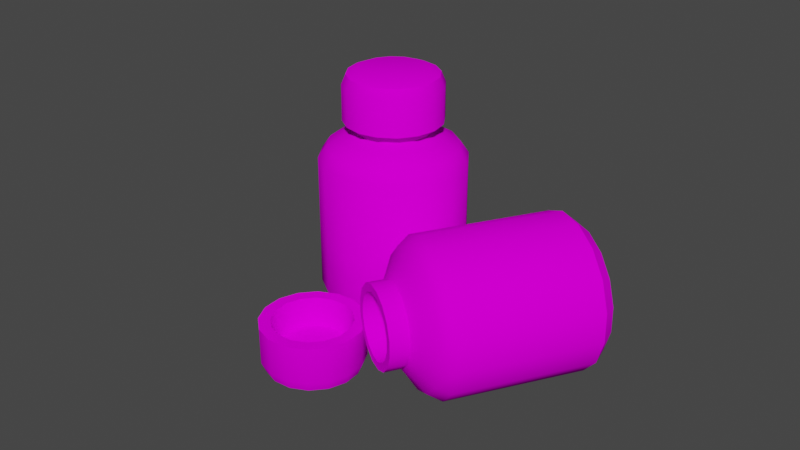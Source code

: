 # Source: benadryl.blend  (saved by Blender 2.91.10; exported with 4.5.12 LTS)
import bpy
from mathutils import Matrix  # noqa: F401  (used for matrix-valued properties, if any)

bpy.ops.wm.read_factory_settings(use_empty=True)
scene = bpy.context.scene
scene.name = 'Scene'

# ---- collections
col_collection = bpy.data.collections.new('Collection'); scene.collection.children.link(col_collection)

# ---- images (referenced by path relative to the original .blend; pixels are not part of the script)
import os
ASSET_DIR = os.environ.get("B2B_ASSET_DIR", "")  # directory of the original .blend (textures are referenced by path, not embedded)
HERE = os.path.dirname(os.path.abspath(__file__))  # packed textures are extracted next to this script under _unpacked/

def load_image(name, relpath, width, height, colorspace="sRGB"):
    """Load a texture the original file referenced (path relative to the .blend, or extracted next to this script)."""
    p = next((c for c in (os.path.join(HERE, relpath), os.path.join(ASSET_DIR, relpath)) if relpath and os.path.exists(c)), "")
    if p:
        img = bpy.data.images.load(p, check_existing=True)
        img.name = name
    else:  # same state as the original file: an image datablock whose file is absent (Cycles renders it pink)
        img = bpy.data.images.new(name, width, height)
        img.source = "FILE"
        img.filepath = "//" + (relpath or name)
    img.colorspace_settings.name = colorspace
    return img
img_benadryl_png = load_image('benadryl.png', 'benadryl.png', 1024, 1024, 'sRGB')

# ---- materials (node trees are filled in below, after node groups)
mat_benadryl = bpy.data.materials.new('benadryl')
mat_benadryl.use_transparent_shadow = False

# ---- node groups
ng_auto_smooth = bpy.data.node_groups.new('Auto Smooth', 'GeometryNodeTree')
_s = ng_auto_smooth.interface.new_socket(name='Geometry', in_out='OUTPUT', socket_type='NodeSocketGeometry')
_s = ng_auto_smooth.interface.new_socket(name='Geometry', in_out='INPUT', socket_type='NodeSocketGeometry')
_s = ng_auto_smooth.interface.new_socket(name='Angle', in_out='INPUT', socket_type='NodeSocketFloat')
_s.subtype = 'ANGLE'
_s.min_value = 0.0
_s.max_value = 3.142
ng_auto_smooth.is_modifier = True
_N = ng_auto_smooth.nodes; _L = ng_auto_smooth.links
n0 = _N.new('NodeGroupOutput'); n0.name = 'Group Output'; n0.location = (480, -100)
n1 = _N.new('NodeGroupInput'); n1.name = 'Group Input'; n1.location = (-420, -300)
n2 = _N.new('NodeGroupInput'); n2.name = 'Group Input.001'; n2.location = (-60, -100)
n3 = _N.new('GeometryNodeSetShadeSmooth'); n3.name = 'Set Shade Smooth'; n3.location = (120, -100)
n3.domain = 'EDGE'
n4 = _N.new('GeometryNodeSetShadeSmooth'); n4.name = 'Set Shade Smooth.001'; n4.location = (300, -100)
n5 = _N.new('GeometryNodeInputMeshEdgeAngle'); n5.name = 'Edge Angle'; n5.location = (-420, -220)
n6 = _N.new('GeometryNodeInputEdgeSmooth'); n6.name = 'Is Edge Smooth'; n6.location = (-60, -160)
n7 = _N.new('GeometryNodeInputShadeSmooth'); n7.name = 'Is Face Smooth'; n7.location = (-240, -340)
n8 = _N.new('FunctionNodeBooleanMath'); n8.name = 'Boolean Math'; n8.location = (-60, -220)
n9 = _N.new('FunctionNodeCompare'); n9.name = 'Compare'; n9.location = (-240, -180)
n9.operation = 'LESS_EQUAL'
_L.new(n5.outputs[0], n9.inputs[0])
_L.new(n4.outputs[0], n0.inputs[0])
_L.new(n1.outputs[1], n9.inputs[1])
_L.new(n9.outputs[0], n8.inputs[0])
_L.new(n7.outputs[0], n8.inputs[1])
_L.new(n2.outputs[0], n3.inputs[0])
_L.new(n6.outputs[0], n3.inputs[1])
_L.new(n3.outputs[0], n4.inputs[0])
_L.new(n8.outputs[0], n3.inputs[2])
n0.is_active_output = True

# ---- material node trees
mat_benadryl.use_nodes = True; mat_benadryl.node_tree.nodes.clear()
_N = mat_benadryl.node_tree.nodes; _L = mat_benadryl.node_tree.links
n0 = _N.new('ShaderNodeOutputMaterial'); n0.name = 'Material Output'; n0.location = (300, 300)
n1 = _N.new('ShaderNodeBsdfPrincipled'); n1.name = 'Principled BSDF'; n1.location = (10, 300)
n1.distribution = 'GGX'
n1.subsurface_method = 'BURLEY'
n1.inputs[2].default_value = 1.0
n1.inputs[3].default_value = 1.45
n1.inputs[13].default_value = 0.0
n1.inputs[27].default_value = (0.0, 0.0, 0.0, 1.0)
n1.inputs[28].default_value = 1.0
n2 = _N.new('ShaderNodeTexImage'); n2.name = 'Image Texture'; n2.location = (-280, 280)
n2.image = img_benadryl_png
_L.new(n1.outputs[0], n0.inputs[0])
_L.new(n2.outputs[0], n1.inputs[0])
n0.is_active_output = True

# ---- world
world_world = bpy.data.worlds.new('World'); scene.world = world_world
world_world.use_nodes = True; world_world.node_tree.nodes.clear()
_N = world_world.node_tree.nodes; _L = world_world.node_tree.links
n0 = _N.new('ShaderNodeOutputWorld'); n0.name = 'World Output'; n0.location = (300, 300)
n1 = _N.new('ShaderNodeBackground'); n1.name = 'Background'; n1.location = (10, 300)
n1.inputs[0].default_value = (0.05088, 0.05088, 0.05088, 1.0)
_L.new(n1.outputs[0], n0.inputs[0])
n0.is_active_output = True
world_world.color = (0.05088, 0.05088, 0.05088)
world_world.use_sun_shadow = False
world_world.sun_shadow_jitter_overblur = 0.0

# ---- meshes
me_cylinder_003 = bpy.data.meshes.new('Cylinder.003')
me_cylinder_003.from_pydata([(-0.7977, 2.162, 0.1016), (-0.4341, 2.02, 0.1016), (-0.1522, 1.751, 0.1016), (0.004933, 1.394, 0.1016), (0.01344, 1.003, 0.1016), (-0.128, 0.6398, 0.1016), (-0.3978, 0.3579, 0.1016), (-0.7549, 0.2008, 0.1016), (-1.145, 0.1923, 0.1016), (-1.509, 0.3337, 0.1016), (-1.791, 0.6035, 0.1016), (-1.948, 0.9607, 0.1016), (-1.956, 1.351, 0.1016), (-1.815, 1.714, 0.1016), (-1.545, 1.996, 0.1016), (-1.188, 2.153, 0.1016), (-0.4963, 1.923, 0.2698), (-0.8178, 2.048, 0.2698), (-0.247, 1.684, 0.2698), (-0.1081, 1.368, 0.2698), (-0.1006, 1.024, 0.2698), (-0.2256, 0.702, 0.2698), (-0.4642, 0.4528, 0.2698), (-0.78, 0.3138, 0.2698), (-1.125, 0.3063, 0.2698), (-1.446, 0.4313, 0.2698), (-1.696, 0.6699, 0.2698), (-1.835, 0.9857, 0.2698), (-1.842, 1.331, 0.2698), (-1.717, 1.652, 0.2698), (-1.479, 1.901, 0.2698), (-1.163, 2.04, 0.2698), (-0.6181, 1.732, 0.4047), (-0.8572, 1.825, 0.4047), (-0.4328, 1.554, 0.4047), (-0.3295, 1.319, 0.4047), (-0.3239, 1.063, 0.4047), (-0.4168, 0.8238, 0.4047), (-0.5942, 0.6385, 0.4047), (-0.8291, 0.5352, 0.4047), (-1.086, 0.5296, 0.4047), (-1.325, 0.6226, 0.4047), (-1.51, 0.8, 0.4047), (-1.613, 1.035, 0.4047), (-1.619, 1.291, 0.4047), (-1.526, 1.53, 0.4047), (-1.348, 1.716, 0.4047), (-1.114, 1.819, 0.4047), (-0.685, 1.624, 0.4866), (-0.8778, 1.699, 0.4866), (-0.5356, 1.481, 0.4866), (-0.4523, 1.292, 0.4866), (-0.4478, 1.085, 0.4866), (-0.5228, 0.892, 0.4866), (-0.6658, 0.7426, 0.4866), (-0.8551, 0.6593, 0.4866), (-1.062, 0.6548, 0.4866), (-1.255, 0.7297, 0.4866), (-1.404, 0.8728, 0.4866), (-1.487, 1.062, 0.4866), (-1.492, 1.269, 0.4866), (-1.417, 1.462, 0.4866), (-1.274, 1.611, 0.4866), (-1.085, 1.694, 0.4866), (-0.685, 1.624, 0.736), (-0.8778, 1.699, 0.736), (-0.5356, 1.481, 0.736), (-0.4523, 1.292, 0.736), (-0.4478, 1.085, 0.736), (-0.5228, 0.892, 0.736), (-0.6658, 0.7426, 0.736), (-0.8551, 0.6593, 0.736), (-1.062, 0.6548, 0.736), (-1.255, 0.7297, 0.736), (-1.404, 0.8728, 0.736), (-1.487, 1.062, 0.736), (-1.492, 1.269, 0.736), (-1.417, 1.462, 0.736), (-1.274, 1.611, 0.736), (-1.085, 1.694, 0.736), (-0.6147, 0.8309, 0.9537), (-0.6147, 0.8823, 1.212), (-0.6147, 0.6847, 0.7349), (-0.6147, 0.4658, 0.5887), (-0.6147, 0.2077, 0.5373), (-0.6147, -0.05046, 0.5887), (-0.6147, -0.2693, 0.7349), (-0.6147, -0.4155, 0.9537), (-0.6147, -0.4669, 1.212), (-0.6147, -0.4155, 1.47), (-0.6147, -0.2693, 1.689), (-0.6147, -0.05046, 1.835), (-0.6147, 0.2077, 1.886), (-0.6147, 0.4658, 1.835), (-0.6147, 0.6847, 1.689), (-0.6147, 0.8309, 1.47), (-0.1245, 0.8309, 0.9537), (0.01321, 0.7772, 0.976), (-0.1245, 0.8823, 1.212), (0.01321, 0.8241, 1.212), (-0.1245, 0.6847, 0.7349), (0.01321, 0.6436, 0.776), (-0.1245, 0.4658, 0.5887), (0.01321, 0.4436, 0.6424), (-0.1245, 0.2077, 0.5373), (0.01321, 0.2077, 0.5955), (-0.1245, -0.05046, 0.5887), (0.01321, -0.02821, 0.6424), (-0.1245, -0.2693, 0.7349), (0.01321, -0.2282, 0.776), (-0.1245, -0.4155, 0.9537), (0.01321, -0.3618, 0.976), (-0.1245, -0.4669, 1.212), (0.01321, -0.4087, 1.212), (-0.1245, -0.4155, 1.47), (0.01321, -0.3618, 1.448), (-0.1245, -0.2693, 1.689), (0.01321, -0.2282, 1.648), (-0.1245, -0.05046, 1.835), (0.01321, -0.02821, 1.781), (-0.1245, 0.2077, 1.886), (0.01321, 0.2077, 1.828), (-0.1245, 0.4658, 1.835), (0.01321, 0.4436, 1.781), (-0.1245, 0.6847, 1.689), (0.01321, 0.6436, 1.648), (-0.1245, 0.8309, 1.47), (0.01321, 0.7772, 1.448), (-0.7977, 2.162, -1.741), (-0.8238, 2.014, -1.91), (-0.4341, 2.02, -1.741), (-0.5146, 1.894, -1.91), (-0.1522, 1.751, -1.741), (-0.275, 1.665, -1.91), (0.004933, 1.394, -1.741), (-0.1415, 1.361, -1.91), (0.01344, 1.003, -1.741), (-0.1342, 1.029, -1.91), (-0.128, 0.6398, -1.741), (-0.2544, 0.7204, -1.91), (-0.3978, 0.3579, -1.741), (-0.4838, 0.4808, -1.91), (-0.7549, 0.2008, -1.741), (-0.7874, 0.3472, -1.91), (-1.145, 0.1923, -1.741), (-1.119, 0.34, -1.91), (-1.509, 0.3337, -1.741), (-1.428, 0.4602, -1.91), (-1.791, 0.6035, -1.741), (-1.668, 0.6895, -1.91), (-1.948, 0.9607, -1.741), (-1.801, 0.9931, -1.91), (-1.956, 1.351, -1.741), (-1.808, 1.325, -1.91), (-1.815, 1.714, -1.741), (-1.688, 1.634, -1.91), (-1.545, 1.996, -1.741), (-1.459, 1.873, -1.91), (-1.188, 2.153, -1.741), (-1.155, 2.007, -1.91), (-0.6147, 0.687, 1.013), (-0.6147, 0.7265, 1.212), (-0.6147, 0.5746, 0.845), (-0.6147, 0.4062, 0.7325), (-0.6147, 0.2077, 0.693), (-0.6147, 0.009125, 0.7325), (-0.6147, -0.1592, 0.845), (-0.6147, -0.2717, 1.013), (-0.6147, -0.3112, 1.212), (-0.6147, -0.2717, 1.41), (-0.6147, -0.1592, 1.579), (-0.6147, 0.009125, 1.691), (-0.6147, 0.2077, 1.731), (-0.6147, 0.4062, 1.691), (-0.6147, 0.5746, 1.579), (-0.6147, 0.687, 1.41), (-0.2406, 0.6201, 1.041), (-0.2406, 0.6541, 1.212), (-0.2406, 0.5233, 0.8962), (-0.2406, 0.3785, 0.7995), (-0.2406, 0.2077, 0.7655), (-0.2406, 0.03686, 0.7995), (-0.2406, -0.108, 0.8962), (-0.2406, -0.2047, 1.041), (-0.2406, -0.2387, 1.212), (-0.2406, -0.2047, 1.383), (-0.2406, -0.108, 1.528), (-0.2406, 0.03686, 1.624), (-0.2406, 0.2077, 1.658), (-0.2406, 0.3785, 1.624), (-0.2406, 0.5233, 1.528), (-0.2406, 0.6201, 1.383), (-0.7401, 1.537, 0.736), (-0.8956, 1.598, 0.736), (-0.6196, 1.422, 0.736), (-0.5524, 1.269, 0.736), (-0.5487, 1.103, 0.736), (-0.6092, 0.9471, 0.736), (-0.7246, 0.8265, 0.736), (-0.8773, 0.7594, 0.736), (-1.044, 0.7557, 0.736), (-1.2, 0.8162, 0.736), (-1.32, 0.9316, 0.736), (-1.387, 1.084, 0.736), (-1.391, 1.251, 0.736), (-1.331, 1.407, 0.736), (-1.215, 1.527, 0.736), (-1.062, 1.594, 0.736), (-0.7638, 1.5, 0.4109), (-0.9033, 1.555, 0.4109), (-0.6557, 1.397, 0.4109), (-0.5954, 1.26, 0.4109), (-0.5922, 1.11, 0.4109), (-0.6464, 0.9708, 0.4109), (-0.7499, 0.8627, 0.4109), (-0.8869, 0.8024, 0.4109), (-1.036, 0.7991, 0.4109), (-1.176, 0.8534, 0.4109), (-1.284, 0.9568, 0.4109), (-1.344, 1.094, 0.4109), (-1.348, 1.243, 0.4109), (-1.293, 1.383, 0.4109), (-1.19, 1.491, 0.4109), (-1.053, 1.551, 0.4109), (-2.023, -1.665, -1.22), (-2.023, -1.296, -1.345), (-2.023, -0.9063, -1.319), (-2.023, -0.5563, -1.147), (-2.023, -0.2991, -0.8535), (-2.023, -0.1737, -0.484), (-2.023, -0.1992, -0.09466), (-2.023, -0.3718, 0.2553), (-2.023, -0.6651, 0.5125), (-2.023, -1.035, 0.638), (-2.023, -1.424, 0.6124), (-2.023, -1.774, 0.4399), (-2.023, -2.031, 0.1465), (-2.023, -2.157, -0.223), (-2.023, -2.131, -0.6123), (-2.023, -1.958, -0.9622), (-2.191, -1.281, -1.23), (-2.191, -1.607, -1.119), (-2.191, -0.9362, -1.208), (-2.191, -0.6268, -1.055), (-2.191, -0.3993, -0.7956), (-2.191, -0.2884, -0.4689), (-2.191, -0.311, -0.1246), (-2.191, -0.4636, 0.1848), (-2.191, -0.723, 0.4123), (-2.191, -1.05, 0.5232), (-2.191, -1.394, 0.5006), (-2.191, -1.703, 0.348), (-2.191, -1.931, 0.08864), (-2.191, -2.042, -0.2381), (-2.191, -2.019, -0.5823), (-2.191, -1.867, -0.8918), (-2.326, -1.251, -1.005), (-2.326, -1.494, -0.9229), (-2.326, -0.9949, -0.9886), (-2.326, -0.7649, -0.8751), (-2.326, -0.5957, -0.6822), (-2.326, -0.5132, -0.4393), (-2.326, -0.53, -0.1833), (-2.326, -0.6435, 0.04678), (-2.326, -0.8364, 0.2159), (-2.326, -1.079, 0.2984), (-2.326, -1.335, 0.2816), (-2.326, -1.565, 0.1681), (-2.326, -1.735, -0.02473), (-2.326, -1.817, -0.2677), (-2.326, -1.8, -0.5236), (-2.326, -1.687, -0.7537), (-2.408, -1.233, -0.8798), (-2.408, -1.429, -0.8133), (-2.408, -1.027, -0.8663), (-2.408, -0.8411, -0.7748), (-2.408, -0.7047, -0.6193), (-2.408, -0.6382, -0.4234), (-2.408, -0.6518, -0.217), (-2.408, -0.7432, -0.03153), (-2.408, -0.8987, 0.1048), (-2.408, -1.095, 0.1713), (-2.408, -1.301, 0.1578), (-2.408, -1.486, 0.06632), (-2.408, -1.623, -0.08919), (-2.408, -1.689, -0.285), (-2.408, -1.676, -0.4914), (-2.408, -1.584, -0.6769), (-2.838, -1.444, -0.8517), (-2.838, -0.8042, -0.8097), (-2.838, -0.5982, -0.2027), (-2.838, -1.08, 0.22), (-2.838, -1.655, -0.06353), (-2.838, -1.743, -0.5093), (-2.534, -1.252, -1.023), (-2.534, -1.501, -0.9384), (-2.534, -0.9892, -1.006), (-2.534, -0.7531, -0.8894), (-2.534, -0.5796, -0.6915), (-2.534, -0.495, -0.4423), (-2.534, -0.5122, -0.1796), (-2.534, -0.6286, 0.05642), (-2.534, -0.8265, 0.23), (-2.534, -1.076, 0.3146), (-2.534, -1.338, 0.2973), (-2.534, -1.574, 0.1809), (-2.534, -1.748, -0.01695), (-2.534, -1.833, -0.2662), (-2.534, -1.815, -0.5288), (-2.534, -1.699, -0.7649), (-3.219, -1.226, -0.8262), (-3.024, -1.252, -1.023), (-3.162, -1.244, -0.9654), (-3.024, -1.501, -0.9384), (-3.219, -1.402, -0.7665), (-3.162, -1.472, -0.8881), (-3.219, -1.041, -0.8141), (-3.024, -0.9892, -1.006), (-3.162, -1.004, -0.9497), (-3.219, -0.874, -0.7319), (-3.024, -0.7531, -0.8894), (-3.162, -0.7885, -0.8433), (-3.219, -0.7515, -0.5923), (-3.024, -0.5796, -0.6915), (-3.162, -0.6299, -0.6625), (-3.219, -0.6918, -0.4164), (-3.024, -0.495, -0.4423), (-3.162, -0.5526, -0.4347), (-3.219, -0.704, -0.231), (-3.024, -0.5122, -0.1796), (-3.162, -0.5684, -0.1947), (-3.219, -0.7861, -0.06443), (-3.024, -0.6286, 0.05642), (-3.162, -0.6747, 0.02102), (-3.219, -0.9258, 0.05804), (-3.024, -0.8265, 0.23), (-3.162, -0.8556, 0.1796), (-3.219, -1.102, 0.1177), (-3.024, -1.076, 0.3146), (-3.162, -1.083, 0.2569), (-3.219, -1.287, 0.1056), (-3.024, -1.338, 0.2973), (-3.162, -1.323, 0.2412), (-3.219, -1.454, 0.02345), (-3.024, -1.574, 0.1809), (-3.162, -1.539, 0.1348), (-3.219, -1.576, -0.1162), (-3.024, -1.748, -0.01695), (-3.162, -1.698, -0.04602), (-3.219, -1.636, -0.2921), (-3.024, -1.833, -0.2662), (-3.162, -1.775, -0.2738), (-3.219, -1.624, -0.4775), (-3.024, -1.815, -0.5288), (-3.162, -1.759, -0.5138), (-3.219, -1.541, -0.644), (-3.024, -1.699, -0.7649), (-3.162, -1.653, -0.7295), (-0.1808, -1.665, -1.22), (-0.06936, -1.642, -1.179), (-0.1808, -1.296, -1.345), (-0.06936, -1.289, -1.298), (-0.1808, -0.9063, -1.319), (-0.06936, -0.9185, -1.274), (-0.1808, -0.5563, -1.147), (-0.06936, -0.585, -1.109), (-0.1808, -0.2991, -0.8535), (-0.06936, -0.3398, -0.8299), (-0.1808, -0.1737, -0.484), (-0.06936, -0.2203, -0.4779), (-0.1808, -0.1992, -0.09466), (-0.06936, -0.2446, -0.1068), (-0.1808, -0.3718, 0.2553), (-0.06936, -0.4091, 0.2266), (-0.1808, -0.6651, 0.5125), (-0.06936, -0.6886, 0.4718), (-0.1808, -1.035, 0.638), (-0.06936, -1.041, 0.5913), (-0.1808, -1.424, 0.6124), (-0.06936, -1.412, 0.567), (-0.1808, -1.774, 0.4399), (-0.06936, -1.745, 0.4025), (-0.1808, -2.031, 0.1465), (-0.06936, -1.99, 0.123), (-0.1808, -2.157, -0.223), (-0.06936, -2.11, -0.2291), (-0.1808, -2.131, -0.6123), (-0.06936, -2.086, -0.6001), (-0.1808, -1.958, -0.9622), (-0.06936, -1.921, -0.9336)], [], [(15, 128, 158), (2, 134, 132), (4, 138, 136), (5, 140, 138), (6, 142, 140), (7, 144, 142), (8, 146, 144), (9, 148, 146), (10, 150, 148), (11, 152, 150), (12, 154, 152), (13, 156, 154), (14, 158, 156), (4, 19, 20), (1, 132, 130), (0, 130, 128), (23, 40, 24), (8, 25, 9), (14, 29, 30), (1, 18, 2), (6, 23, 7), (12, 27, 28), (4, 21, 5), (9, 26, 10), (14, 31, 15), (3, 18, 19), (7, 24, 8), (13, 28, 29), (0, 16, 1), (6, 21, 22), (11, 26, 27), (0, 31, 17), (45, 60, 61), (16, 33, 32), (17, 47, 33), (24, 41, 25), (16, 34, 18), (25, 42, 26), (19, 34, 35), (26, 43, 27), (19, 36, 20), (28, 43, 44), (20, 37, 21), (28, 45, 29), (21, 38, 22), (30, 45, 46), (22, 39, 23), (30, 47, 31), (58, 75, 59), (37, 54, 38), (46, 61, 62), (38, 55, 39), (47, 62, 63), (39, 56, 40), (32, 49, 48), (33, 63, 49), (40, 57, 41), (34, 48, 50), (41, 58, 42), (35, 50, 51), (42, 59, 43), (36, 51, 52), (43, 60, 44), (36, 53, 37), (51, 68, 52), (59, 76, 60), (52, 69, 53), (60, 77, 61), (53, 70, 54), (61, 78, 62), (54, 71, 55), (62, 79, 63), (55, 72, 56), (49, 64, 48), (63, 65, 49), (56, 73, 57), (48, 66, 50), (57, 74, 58), (50, 67, 51), (86, 110, 87), (82, 96, 100), (95, 124, 126), (87, 112, 88), (88, 114, 89), (83, 100, 102), (89, 116, 90), (81, 126, 98), (90, 118, 91), (83, 104, 84), (91, 120, 92), (84, 106, 85), (92, 122, 93), (85, 108, 86), (94, 122, 124), (98, 97, 96), (100, 97, 101), (102, 101, 103), (102, 105, 104), (104, 107, 106), (108, 107, 109), (108, 111, 110), (112, 111, 113), (112, 115, 114), (114, 117, 116), (116, 119, 118), (120, 119, 121), (120, 123, 122), (122, 125, 124), (124, 127, 126), (98, 127, 99), (80, 98, 96), (130, 129, 128), (132, 131, 130), (134, 133, 132), (136, 135, 134), (138, 137, 136), (138, 141, 139), (142, 141, 140), (144, 143, 142), (146, 145, 144), (146, 149, 147), (148, 151, 149), (152, 151, 150), (154, 153, 152), (156, 155, 154), (158, 157, 156), (158, 129, 159), (15, 0, 128), (2, 3, 134), (4, 5, 138), (5, 6, 140), (6, 7, 142), (7, 8, 144), (8, 9, 146), (9, 10, 148), (10, 11, 150), (11, 12, 152), (12, 13, 154), (13, 14, 156), (14, 15, 158), (4, 3, 19), (1, 2, 132), (0, 1, 130), (23, 39, 40), (8, 24, 25), (14, 13, 29), (1, 16, 18), (6, 22, 23), (12, 11, 27), (4, 20, 21), (9, 25, 26), (14, 30, 31), (3, 2, 18), (7, 23, 24), (13, 12, 28), (0, 17, 16), (6, 5, 21), (11, 10, 26), (0, 15, 31), (45, 44, 60), (16, 17, 33), (17, 31, 47), (24, 40, 41), (16, 32, 34), (25, 41, 42), (19, 18, 34), (26, 42, 43), (19, 35, 36), (28, 27, 43), (20, 36, 37), (28, 44, 45), (21, 37, 38), (30, 29, 45), (22, 38, 39), (30, 46, 47), (58, 74, 75), (37, 53, 54), (46, 45, 61), (38, 54, 55), (47, 46, 62), (39, 55, 56), (32, 33, 49), (33, 47, 63), (40, 56, 57), (34, 32, 48), (41, 57, 58), (35, 34, 50), (42, 58, 59), (36, 35, 51), (43, 59, 60), (36, 52, 53), (51, 67, 68), (59, 75, 76), (52, 68, 69), (60, 76, 77), (53, 69, 70), (61, 77, 78), (54, 70, 71), (62, 78, 79), (55, 71, 72), (49, 65, 64), (63, 79, 65), (56, 72, 73), (48, 64, 66), (57, 73, 74), (50, 66, 67), (86, 108, 110), (82, 80, 96), (95, 94, 124), (87, 110, 112), (88, 112, 114), (83, 82, 100), (89, 114, 116), (81, 95, 126), (90, 116, 118), (83, 102, 104), (91, 118, 120), (84, 104, 106), (92, 120, 122), (85, 106, 108), (94, 93, 122), (98, 99, 97), (100, 96, 97), (102, 100, 101), (102, 103, 105), (104, 105, 107), (108, 106, 107), (108, 109, 111), (112, 110, 111), (112, 113, 115), (114, 115, 117), (116, 117, 119), (120, 118, 119), (120, 121, 123), (122, 123, 125), (124, 125, 127), (98, 126, 127), (80, 81, 98), (130, 131, 129), (132, 133, 131), (134, 135, 133), (136, 137, 135), (138, 139, 137), (138, 140, 141), (142, 143, 141), (144, 145, 143), (146, 147, 145), (146, 148, 149), (148, 150, 151), (152, 153, 151), (154, 155, 153), (156, 157, 155), (158, 159, 157), (158, 128, 129), (91, 170, 90), (84, 163, 83), (92, 171, 91), (84, 165, 164), (92, 173, 172), (85, 166, 165), (94, 173, 93), (87, 166, 86), (95, 174, 94), (87, 168, 167), (81, 160, 161), (81, 175, 95), (88, 169, 168), (80, 162, 160), (89, 170, 169), (82, 163, 162), (171, 186, 170), (164, 179, 163), (171, 188, 187), (164, 181, 180), (172, 189, 188), (166, 181, 165), (174, 189, 173), (167, 182, 166), (174, 191, 190), (168, 183, 167), (160, 177, 161), (175, 177, 191), (169, 184, 168), (160, 178, 176), (169, 186, 185), (162, 179, 178), (188, 180, 181), (187, 181, 182), (183, 187, 182), (185, 183, 184), (180, 190, 179), (190, 178, 179), (176, 191, 177), (67, 196, 68), (76, 203, 204), (68, 197, 69), (77, 204, 205), (70, 197, 198), (78, 205, 206), (71, 198, 199), (79, 206, 207), (72, 199, 200), (65, 192, 64), (65, 207, 193), (72, 201, 73), (64, 194, 66), (73, 202, 74), (66, 195, 67), (74, 203, 75), (204, 221, 205), (197, 214, 198), (205, 222, 206), (198, 215, 199), (207, 222, 223), (200, 215, 216), (193, 208, 192), (207, 209, 193), (200, 217, 201), (192, 210, 194), (202, 217, 218), (194, 211, 195), (202, 219, 203), (195, 212, 196), (204, 219, 220), (196, 213, 197), (213, 221, 220), (211, 221, 212), (211, 223, 222), (223, 208, 209), (213, 219, 214), (214, 218, 215), (215, 217, 216), (91, 171, 170), (84, 164, 163), (92, 172, 171), (84, 85, 165), (92, 93, 173), (85, 86, 166), (94, 174, 173), (87, 167, 166), (95, 175, 174), (87, 88, 168), (81, 80, 160), (81, 161, 175), (88, 89, 169), (80, 82, 162), (89, 90, 170), (82, 83, 163), (171, 187, 186), (164, 180, 179), (171, 172, 188), (164, 165, 181), (172, 173, 189), (166, 182, 181), (174, 190, 189), (167, 183, 182), (174, 175, 191), (168, 184, 183), (160, 176, 177), (175, 161, 177), (169, 185, 184), (160, 162, 178), (169, 170, 186), (162, 163, 179), (188, 189, 180), (187, 188, 181), (183, 186, 187), (185, 186, 183), (180, 189, 190), (190, 191, 178), (176, 178, 191), (67, 195, 196), (76, 75, 203), (68, 196, 197), (77, 76, 204), (70, 69, 197), (78, 77, 205), (71, 70, 198), (79, 78, 206), (72, 71, 199), (65, 193, 192), (65, 79, 207), (72, 200, 201), (64, 192, 194), (73, 201, 202), (66, 194, 195), (74, 202, 203), (204, 220, 221), (197, 213, 214), (205, 221, 222), (198, 214, 215), (207, 206, 222), (200, 199, 215), (193, 209, 208), (207, 223, 209), (200, 216, 217), (192, 208, 210), (202, 201, 217), (194, 210, 211), (202, 218, 219), (195, 211, 212), (204, 203, 219), (196, 212, 213), (213, 212, 221), (211, 222, 221), (211, 210, 223), (223, 210, 208), (213, 220, 219), (214, 219, 218), (215, 218, 217), (239, 358, 388), (226, 364, 362), (227, 366, 364), (228, 368, 366), (229, 370, 368), (230, 372, 370), (231, 374, 372), (232, 376, 374), (233, 378, 376), (234, 380, 378), (235, 382, 380), (236, 384, 382), (237, 386, 384), (238, 388, 386), (228, 243, 244), (225, 362, 360), (224, 360, 358), (247, 264, 248), (232, 249, 233), (238, 253, 254), (225, 242, 226), (230, 247, 231), (236, 251, 252), (228, 245, 229), (233, 250, 234), (238, 255, 239), (227, 242, 243), (231, 248, 232), (237, 252, 253), (224, 240, 225), (230, 245, 246), (235, 250, 251), (224, 255, 241), (269, 284, 285), (240, 257, 256), (241, 271, 257), (248, 265, 249), (240, 258, 242), (249, 266, 250), (243, 258, 259), (250, 267, 251), (243, 260, 244), (252, 267, 268), (244, 261, 245), (252, 269, 253), (245, 262, 246), (254, 269, 270), (246, 263, 247), (254, 271, 255), (282, 292, 283), (261, 278, 262), (270, 285, 286), (262, 279, 263), (271, 286, 287), (263, 280, 264), (256, 273, 272), (257, 287, 273), (264, 281, 265), (258, 272, 274), (265, 282, 266), (259, 274, 275), (266, 283, 267), (260, 275, 276), (267, 284, 268), (260, 277, 261), (275, 289, 276), (283, 292, 284), (276, 290, 277), (284, 292, 285), (277, 290, 278), (285, 293, 286), (278, 290, 279), (286, 288, 287), (279, 291, 280), (273, 288, 272), (287, 288, 273), (280, 291, 281), (272, 289, 274), (281, 291, 282), (274, 289, 275), (300, 332, 301), (296, 311, 317), (309, 353, 356), (301, 335, 302), (302, 338, 303), (314, 337, 334), (297, 317, 320), (303, 341, 304), (295, 356, 313), (304, 344, 305), (297, 323, 298), (305, 347, 306), (298, 326, 299), (306, 350, 307), (299, 329, 300), (308, 350, 353), (313, 312, 311), (315, 310, 312), (317, 312, 318), (318, 310, 316), (320, 318, 321), (318, 319, 321), (320, 324, 323), (321, 322, 324), (323, 327, 326), (324, 325, 327), (329, 327, 330), (330, 325, 328), (329, 333, 332), (330, 331, 333), (335, 333, 336), (336, 331, 334), (335, 339, 338), (336, 337, 339), (338, 342, 341), (342, 337, 340), (341, 345, 344), (342, 343, 345), (347, 345, 348), (348, 343, 346), (347, 351, 350), (348, 349, 351), (350, 354, 353), (351, 352, 354), (353, 357, 356), (354, 355, 357), (313, 357, 315), (315, 355, 314), (294, 313, 311), (360, 359, 358), (362, 361, 360), (364, 363, 362), (366, 365, 364), (368, 367, 366), (368, 371, 369), (372, 371, 370), (374, 373, 372), (376, 375, 374), (376, 379, 377), (378, 381, 379), (382, 381, 380), (384, 383, 382), (386, 385, 384), (388, 387, 386), (388, 359, 389), (337, 352, 340), (352, 343, 340), (346, 343, 349), (334, 310, 314), (331, 316, 310), (328, 319, 316), (322, 319, 325), (239, 224, 358), (226, 227, 364), (227, 228, 366), (228, 229, 368), (229, 230, 370), (230, 231, 372), (231, 232, 374), (232, 233, 376), (233, 234, 378), (234, 235, 380), (235, 236, 382), (236, 237, 384), (237, 238, 386), (238, 239, 388), (228, 227, 243), (225, 226, 362), (224, 225, 360), (247, 263, 264), (232, 248, 249), (238, 237, 253), (225, 240, 242), (230, 246, 247), (236, 235, 251), (228, 244, 245), (233, 249, 250), (238, 254, 255), (227, 226, 242), (231, 247, 248), (237, 236, 252), (224, 241, 240), (230, 229, 245), (235, 234, 250), (224, 239, 255), (269, 268, 284), (240, 241, 257), (241, 255, 271), (248, 264, 265), (240, 256, 258), (249, 265, 266), (243, 242, 258), (250, 266, 267), (243, 259, 260), (252, 251, 267), (244, 260, 261), (252, 268, 269), (245, 261, 262), (254, 253, 269), (246, 262, 263), (254, 270, 271), (282, 291, 292), (261, 277, 278), (270, 269, 285), (262, 278, 279), (271, 270, 286), (263, 279, 280), (256, 257, 273), (257, 271, 287), (264, 280, 281), (258, 256, 272), (265, 281, 282), (259, 258, 274), (266, 282, 283), (260, 259, 275), (267, 283, 284), (260, 276, 277), (276, 289, 290), (285, 292, 293), (286, 293, 288), (279, 290, 291), (272, 288, 289), (300, 329, 332), (296, 294, 311), (309, 308, 353), (301, 332, 335), (302, 335, 338), (314, 355, 337), (297, 296, 317), (303, 338, 341), (295, 309, 356), (304, 341, 344), (297, 320, 323), (305, 344, 347), (298, 323, 326), (306, 347, 350), (299, 326, 329), (308, 307, 350), (313, 315, 312), (315, 314, 310), (317, 311, 312), (318, 312, 310), (320, 317, 318), (318, 316, 319), (320, 321, 324), (321, 319, 322), (323, 324, 327), (324, 322, 325), (329, 326, 327), (330, 327, 325), (329, 330, 333), (330, 328, 331), (335, 332, 333), (336, 333, 331), (335, 336, 339), (336, 334, 337), (338, 339, 342), (342, 339, 337), (341, 342, 345), (342, 340, 343), (347, 344, 345), (348, 345, 343), (347, 348, 351), (348, 346, 349), (350, 351, 354), (351, 349, 352), (353, 354, 357), (354, 352, 355), (313, 356, 357), (315, 357, 355), (294, 295, 313), (360, 361, 359), (362, 363, 361), (364, 365, 363), (366, 367, 365), (368, 369, 367), (368, 370, 371), (372, 373, 371), (374, 375, 373), (376, 377, 375), (376, 378, 379), (378, 380, 381), (382, 383, 381), (384, 385, 383), (386, 387, 385), (388, 389, 387), (388, 358, 359), (337, 355, 352), (352, 349, 343), (334, 331, 310), (331, 328, 316), (328, 325, 319), (151, 135, 137), (139, 151, 137), (147, 139, 141), (145, 141, 143), (135, 155, 133), (133, 157, 131), (131, 159, 129), (151, 153, 135), (139, 149, 151), (147, 149, 139), (145, 147, 141), (135, 153, 155), (133, 155, 157), (131, 157, 159)])
me_cylinder_003.polygons.foreach_set('use_smooth', [True] * 716)
_uv = me_cylinder_003.uv_layers.new(name='UVMap')
_uv.uv.foreach_set('vector', [-0.224, 1.01, -0.3274, 0.5492, -0.224, 0.5492, 1.121, 1.01, 1.017, 0.5492, 1.121, 0.5492, 0.9137, 1.01, 0.8103, 0.5492, 0.9137, 0.5492, 0.8103, 1.01, 0.7069, 0.5492, 0.8103, 0.5492, 0.7069, 1.01, 0.6034, 0.5492, 0.7069, 0.5492, 0.6034, 1.01, 0.5, 0.5492, 0.6034, 0.5492, 0.5, 1.01, 0.3966, 0.5492, 0.5, 0.5492, 0.3966, 1.01, 0.2931, 0.5492, 0.3966, 0.5492, 0.2931, 1.01, 0.1897, 0.5492, 0.2931, 0.5492, 0.1897, 1.01, 0.08629, 0.5492, 0.1897, 0.5492, 0.08629, 1.01, -0.01713, 0.5492, 0.08629, 0.5492, -0.01713, 1.01, -0.1206, 0.5492, -0.01713, 0.5492, -0.1206, 1.01, -0.224, 0.5492, -0.1206, 0.5492, 0.75, 1.0, 0.8125, 1.0, 0.75, 1.0, 1.224, 1.01, 1.121, 0.5492, 1.224, 0.5492, 1.327, 1.01, 1.224, 0.5492, 1.327, 0.5492, 0.5625, 1.0, 0.5, 1.0, 0.5, 1.0, 0.5, 1.0, 0.4375, 1.0, 0.4375, 1.0, 0.125, 1.0, 0.1875, 1.0, 0.125, 1.0, 0.9375, 1.0, 0.875, 1.0, 0.875, 1.0, 0.625, 1.0, 0.5625, 1.0, 0.5625, 1.0, 0.25, 1.0, 0.3125, 1.0, 0.25, 1.0, 0.75, 1.0, 0.6875, 1.0, 0.6875, 1.0, 0.4375, 1.0, 0.375, 1.0, 0.375, 1.0, 0.125, 1.0, 0.0625, 1.0, 0.0625, 1.0, 0.8125, 1.0, 0.875, 1.0, 0.8125, 1.0, 0.5625, 1.0, 0.5, 1.0, 0.5, 1.0, 0.1875, 1.0, 0.25, 1.0, 0.1875, 1.0, 1.0, 1.0, 0.9375, 1.0, 0.9375, 1.0, 0.625, 1.0, 0.6875, 1.0, 0.625, 1.0, 0.3125, 1.0, 0.375, 1.0, 0.3125, 1.0, 0.0, 1.0, 0.0625, 1.0, 0.0, 1.0, 0.1875, 1.0, 0.25, 1.0, 0.1875, 1.0, 0.9375, 1.0, 1.0, 1.0, 0.9375, 1.0, 0.0, 1.0, 0.0625, 1.0, 0.0, 1.0, 0.5, 1.0, 0.4375, 1.0, 0.4375, 1.0, 0.9375, 1.0, 0.875, 1.0, 0.875, 1.0, 0.4375, 1.0, 0.375, 1.0, 0.375, 1.0, 0.8125, 1.0, 0.875, 1.0, 0.8125, 1.0, 0.375, 1.0, 0.3125, 1.0, 0.3125, 1.0, 0.8125, 1.0, 0.75, 1.0, 0.75, 1.0, 0.25, 1.0, 0.3125, 1.0, 0.25, 1.0, 0.75, 1.0, 0.6875, 1.0, 0.6875, 1.0, 0.25, 1.0, 0.1875, 1.0, 0.1875, 1.0, 0.6875, 1.0, 0.625, 1.0, 0.625, 1.0, 0.125, 1.0, 0.1875, 1.0, 0.125, 1.0, 0.625, 1.0, 0.5625, 1.0, 0.5625, 1.0, 0.125, 1.0, 0.0625, 1.0, 0.0625, 1.0, 0.375, 1.0, 0.3125, 1.0, 0.3125, 1.0, 0.6875, 1.0, 0.625, 1.0, 0.625, 1.0, 0.125, 1.0, 0.1875, 1.0, 0.125, 1.0, 0.625, 1.0, 0.5625, 1.0, 0.5625, 1.0, 0.0625, 1.0, 0.125, 1.0, 0.0625, 1.0, 0.5625, 1.0, 0.5, 1.0, 0.5, 1.0, 0.9375, 1.0, 1.0, 1.0, 0.9375, 1.0, 0.0, 1.0, 0.0625, 1.0, 0.0, 1.0, 0.5, 1.0, 0.4375, 1.0, 0.4375, 1.0, 0.875, 1.0, 0.9375, 1.0, 0.875, 1.0, 0.4375, 1.0, 0.375, 1.0, 0.375, 1.0, 0.8125, 1.0, 0.875, 1.0, 0.8125, 1.0, 0.375, 1.0, 0.3125, 1.0, 0.3125, 1.0, 0.75, 1.0, 0.8125, 1.0, 0.75, 1.0, 0.3125, 1.0, 0.25, 1.0, 0.25, 1.0, 0.75, 1.0, 0.6875, 1.0, 0.6875, 1.0, 0.8125, 1.0, 0.75, 1.0, 0.75, 1.0, 0.3125, 1.0, 0.25, 1.0, 0.25, 1.0, 0.75, 1.0, 0.6875, 1.0, 0.6875, 1.0, 0.25, 1.0, 0.1875, 1.0, 0.1875, 1.0, 0.6875, 1.0, 0.625, 1.0, 0.625, 1.0, 0.1875, 1.0, 0.125, 1.0, 0.125, 1.0, 0.625, 1.0, 0.5625, 1.0, 0.5625, 1.0, 0.125, 1.0, 0.0625, 1.0, 0.0625, 1.0, 0.5625, 1.0, 0.5, 1.0, 0.5, 1.0, 1.0, 1.0, 0.9375, 1.0, 0.9375, 1.0, 0.0625, 1.0, 0.0, 1.0, 0.0, 1.0, 0.5, 1.0, 0.4375, 1.0, 0.4375, 1.0, 0.9375, 1.0, 0.875, 1.0, 0.875, 1.0, 0.4375, 1.0, 0.375, 1.0, 0.375, 1.0, 0.875, 1.0, 0.8125, 1.0, 0.8125, 1.0, 0.7909, 0.3788, 0.8949, 0.4358, 0.7909, 0.4358, 0.7909, 0.151, 0.8949, 0.09405, 0.8949, 0.151, 0.7909, 0.8914, 0.8949, 0.8344, 0.8949, 0.8914, 0.7909, 0.4358, 0.8949, 0.4927, 0.7909, 0.4927, 0.7909, 0.4927, 0.8949, 0.5497, 0.7909, 0.5497, 0.7909, 0.2079, 0.8949, 0.151, 0.8949, 0.2079, 0.7909, 0.5497, 0.8949, 0.6067, 0.7909, 0.6067, 0.7909, 0.9483, 0.8949, 0.8914, 0.8949, 0.9483, 0.7909, 0.6067, 0.8949, 0.6636, 0.7909, 0.6636, 0.7909, 0.2079, 0.8949, 0.2649, 0.7909, 0.2649, 0.7909, 0.6636, 0.8949, 0.7206, 0.7909, 0.7206, 0.7909, 0.2649, 0.8949, 0.3219, 0.7909, 0.3219, 0.7909, 0.7206, 0.8949, 0.7775, 0.7909, 0.7775, 0.7909, 0.3219, 0.8949, 0.3788, 0.7909, 0.3788, 0.7909, 0.8344, 0.8949, 0.7775, 0.8949, 0.8344, 0.8949, 0.03711, 0.9241, 0.09405, 0.8949, 0.09405, 0.8949, 0.151, 0.9241, 0.09405, 0.9241, 0.151, 0.8949, 0.2079, 0.9241, 0.151, 0.9241, 0.2079, 0.8949, 0.2079, 0.9241, 0.2649, 0.8949, 0.2649, 0.8949, 0.2649, 0.9241, 0.3219, 0.8949, 0.3219, 0.8949, 0.3788, 0.9241, 0.3219, 0.9241, 0.3788, 0.8949, 0.3788, 0.9241, 0.4358, 0.8949, 0.4358, 0.8949, 0.4927, 0.9241, 0.4358, 0.9241, 0.4928, 0.8949, 0.4927, 0.9241, 0.5497, 0.8949, 0.5497, 0.8949, 0.5497, 0.9241, 0.6067, 0.8949, 0.6067, 0.8949, 0.6067, 0.9241, 0.6636, 0.8949, 0.6636, 0.8949, 0.7206, 0.9241, 0.6636, 0.9241, 0.7206, 0.8431, 0.6196, 0.9759, 0.8785, 0.8431, 0.8785, 0.8949, 0.7775, 0.9241, 0.8344, 0.8949, 0.8344, 0.8949, 0.8344, 0.9241, 0.8914, 0.8949, 0.8914, 0.8949, 0.9483, 0.9241, 0.8914, 0.9241, 0.9483, 0.7909, 0.09405, 0.8949, 0.03711, 0.8949, 0.09405, 0.9375, 0.5394, 0.9985, 0.5, 1.0, 0.5394, 0.875, 0.5394, 0.936, 0.5, 0.9375, 0.5394, 0.8125, 0.5394, 0.8735, 0.5, 0.875, 0.5394, 0.75, 0.5394, 0.811, 0.5, 0.8125, 0.5394, 0.6875, 0.5394, 0.7485, 0.5, 0.75, 0.5394, 0.6875, 0.5394, 0.6265, 0.5, 0.686, 0.5, 0.5625, 0.5394, 0.6235, 0.5, 0.625, 0.5394, 0.5, 0.5394, 0.561, 0.5, 0.5625, 0.5394, 0.4375, 0.5394, 0.4985, 0.5, 0.5, 0.5394, 0.4375, 0.5394, 0.3765, 0.5, 0.436, 0.5, 0.375, 0.5394, 0.314, 0.5, 0.3735, 0.5, 0.25, 0.5394, 0.311, 0.5, 0.3125, 0.5394, 0.1875, 0.5394, 0.2485, 0.5, 0.25, 0.5394, 0.125, 0.5394, 0.186, 0.5, 0.1875, 0.5394, 0.0625, 0.5394, 0.1235, 0.5, 0.125, 0.5394, 0.0625, 0.5394, 0.001471, 0.5, 0.06103, 0.5, -0.224, 1.01, -0.3274, 1.01, -0.3274, 0.5492, 1.121, 1.01, 1.017, 1.01, 1.017, 0.5492, 0.9137, 1.01, 0.8103, 1.01, 0.8103, 0.5492, 0.8103, 1.01, 0.7069, 1.01, 0.7069, 0.5492, 0.7069, 1.01, 0.6034, 1.01, 0.6034, 0.5492, 0.6034, 1.01, 0.5, 1.01, 0.5, 0.5492, 0.5, 1.01, 0.3966, 1.01, 0.3966, 0.5492, 0.3966, 1.01, 0.2931, 1.01, 0.2931, 0.5492, 0.2931, 1.01, 0.1897, 1.01, 0.1897, 0.5492, 0.1897, 1.01, 0.08629, 1.01, 0.08629, 0.5492, 0.08629, 1.01, -0.01713, 1.01, -0.01713, 0.5492, -0.01713, 1.01, -0.1206, 1.01, -0.1206, 0.5492, -0.1206, 1.01, -0.224, 1.01, -0.224, 0.5492, 0.75, 1.0, 0.8125, 1.0, 0.8125, 1.0, 1.224, 1.01, 1.121, 1.01, 1.121, 0.5492, 1.327, 1.01, 1.224, 1.01, 1.224, 0.5492, 0.5625, 1.0, 0.5625, 1.0, 0.5, 1.0, 0.5, 1.0, 0.5, 1.0, 0.4375, 1.0, 0.125, 1.0, 0.1875, 1.0, 0.1875, 1.0, 0.9375, 1.0, 0.9375, 1.0, 0.875, 1.0, 0.625, 1.0, 0.625, 1.0, 0.5625, 1.0, 0.25, 1.0, 0.3125, 1.0, 0.3125, 1.0, 0.75, 1.0, 0.75, 1.0, 0.6875, 1.0, 0.4375, 1.0, 0.4375, 1.0, 0.375, 1.0, 0.125, 1.0, 0.125, 1.0, 0.0625, 1.0, 0.8125, 1.0, 0.875, 1.0, 0.875, 1.0, 0.5625, 1.0, 0.5625, 1.0, 0.5, 1.0, 0.1875, 1.0, 0.25, 1.0, 0.25, 1.0, 1.0, 1.0, 1.0, 1.0, 0.9375, 1.0, 0.625, 1.0, 0.6875, 1.0, 0.6875, 1.0, 0.3125, 1.0, 0.375, 1.0, 0.375, 1.0, 0.0, 1.0, 0.0625, 1.0, 0.0625, 1.0, 0.1875, 1.0, 0.25, 1.0, 0.25, 1.0, 0.9375, 1.0, 1.0, 1.0, 1.0, 1.0, 0.0, 1.0, 0.0625, 1.0, 0.0625, 1.0, 0.5, 1.0, 0.5, 1.0, 0.4375, 1.0, 0.9375, 1.0, 0.9375, 1.0, 0.875, 1.0, 0.4375, 1.0, 0.4375, 1.0, 0.375, 1.0, 0.8125, 1.0, 0.875, 1.0, 0.875, 1.0, 0.375, 1.0, 0.375, 1.0, 0.3125, 1.0, 0.8125, 1.0, 0.8125, 1.0, 0.75, 1.0, 0.25, 1.0, 0.3125, 1.0, 0.3125, 1.0, 0.75, 1.0, 0.75, 1.0, 0.6875, 1.0, 0.25, 1.0, 0.25, 1.0, 0.1875, 1.0, 0.6875, 1.0, 0.6875, 1.0, 0.625, 1.0, 0.125, 1.0, 0.1875, 1.0, 0.1875, 1.0, 0.625, 1.0, 0.625, 1.0, 0.5625, 1.0, 0.125, 1.0, 0.125, 1.0, 0.0625, 1.0, 0.375, 1.0, 0.375, 1.0, 0.3125, 1.0, 0.6875, 1.0, 0.6875, 1.0, 0.625, 1.0, 0.125, 1.0, 0.1875, 1.0, 0.1875, 1.0, 0.625, 1.0, 0.625, 1.0, 0.5625, 1.0, 0.0625, 1.0, 0.125, 1.0, 0.125, 1.0, 0.5625, 1.0, 0.5625, 1.0, 0.5, 1.0, 0.9375, 1.0, 1.0, 1.0, 1.0, 1.0, 0.0, 1.0, 0.0625, 1.0, 0.0625, 1.0, 0.5, 1.0, 0.5, 1.0, 0.4375, 1.0, 0.875, 1.0, 0.9375, 1.0, 0.9375, 1.0, 0.4375, 1.0, 0.4375, 1.0, 0.375, 1.0, 0.8125, 1.0, 0.875, 1.0, 0.875, 1.0, 0.375, 1.0, 0.375, 1.0, 0.3125, 1.0, 0.75, 1.0, 0.8125, 1.0, 0.8125, 1.0, 0.3125, 1.0, 0.3125, 1.0, 0.25, 1.0, 0.75, 1.0, 0.75, 1.0, 0.6875, 1.0, 0.8125, 1.0, 0.8125, 1.0, 0.75, 1.0, 0.3125, 1.0, 0.3125, 1.0, 0.25, 1.0, 0.75, 1.0, 0.75, 1.0, 0.6875, 1.0, 0.25, 1.0, 0.25, 1.0, 0.1875, 1.0, 0.6875, 1.0, 0.6875, 1.0, 0.625, 1.0, 0.1875, 1.0, 0.1875, 1.0, 0.125, 1.0, 0.625, 1.0, 0.625, 1.0, 0.5625, 1.0, 0.125, 1.0, 0.125, 1.0, 0.0625, 1.0, 0.5625, 1.0, 0.5625, 1.0, 0.5, 1.0, 1.0, 1.0, 1.0, 1.0, 0.9375, 1.0, 0.0625, 1.0, 0.0625, 1.0, 0.0, 1.0, 0.5, 1.0, 0.5, 1.0, 0.4375, 1.0, 0.9375, 1.0, 0.9375, 1.0, 0.875, 1.0, 0.4375, 1.0, 0.4375, 1.0, 0.375, 1.0, 0.875, 1.0, 0.875, 1.0, 0.8125, 1.0, 0.7909, 0.3788, 0.8949, 0.3788, 0.8949, 0.4358, 0.7909, 0.151, 0.7909, 0.09405, 0.8949, 0.09405, 0.7909, 0.8914, 0.7909, 0.8344, 0.8949, 0.8344, 0.7909, 0.4358, 0.8949, 0.4358, 0.8949, 0.4927, 0.7909, 0.4927, 0.8949, 0.4927, 0.8949, 0.5497, 0.7909, 0.2079, 0.7909, 0.151, 0.8949, 0.151, 0.7909, 0.5497, 0.8949, 0.5497, 0.8949, 0.6067, 0.7909, 0.9483, 0.7909, 0.8914, 0.8949, 0.8914, 0.7909, 0.6067, 0.8949, 0.6067, 0.8949, 0.6636, 0.7909, 0.2079, 0.8949, 0.2079, 0.8949, 0.2649, 0.7909, 0.6636, 0.8949, 0.6636, 0.8949, 0.7206, 0.7909, 0.2649, 0.8949, 0.2649, 0.8949, 0.3219, 0.7909, 0.7206, 0.8949, 0.7206, 0.8949, 0.7775, 0.7909, 0.3219, 0.8949, 0.3219, 0.8949, 0.3788, 0.7909, 0.8344, 0.7909, 0.7775, 0.8949, 0.7775, 0.8949, 0.03711, 0.9241, 0.03711, 0.9241, 0.09405, 0.8949, 0.151, 0.8949, 0.09405, 0.9241, 0.09405, 0.8949, 0.2079, 0.8949, 0.151, 0.9241, 0.151, 0.8949, 0.2079, 0.9241, 0.2079, 0.9241, 0.2649, 0.8949, 0.2649, 0.9241, 0.2649, 0.9241, 0.3219, 0.8949, 0.3788, 0.8949, 0.3219, 0.9241, 0.3219, 0.8949, 0.3788, 0.9241, 0.3788, 0.9241, 0.4358, 0.8949, 0.4927, 0.8949, 0.4358, 0.9241, 0.4358, 0.8949, 0.4927, 0.9241, 0.4928, 0.9241, 0.5497, 0.8949, 0.5497, 0.9241, 0.5497, 0.9241, 0.6067, 0.8949, 0.6067, 0.9241, 0.6067, 0.9241, 0.6636, 0.8949, 0.7206, 0.8949, 0.6636, 0.9241, 0.6636, 0.8431, 0.6196, 0.9759, 0.6196, 0.9759, 0.8785, 0.8949, 0.7775, 0.9241, 0.7775, 0.9241, 0.8344, 0.8949, 0.8344, 0.9241, 0.8344, 0.9241, 0.8914, 0.8949, 0.9483, 0.8949, 0.8914, 0.9241, 0.8914, 0.7909, 0.09405, 0.7909, 0.03711, 0.8949, 0.03711, 0.9375, 0.5394, 0.939, 0.5, 0.9985, 0.5, 0.875, 0.5394, 0.8765, 0.5, 0.936, 0.5, 0.8125, 0.5394, 0.814, 0.5, 0.8735, 0.5, 0.75, 0.5394, 0.7515, 0.5, 0.811, 0.5, 0.6875, 0.5394, 0.689, 0.5, 0.7485, 0.5, 0.6875, 0.5394, 0.625, 0.5394, 0.6265, 0.5, 0.5625, 0.5394, 0.564, 0.5, 0.6235, 0.5, 0.5, 0.5394, 0.5015, 0.5, 0.561, 0.5, 0.4375, 0.5394, 0.439, 0.5, 0.4985, 0.5, 0.4375, 0.5394, 0.375, 0.5394, 0.3765, 0.5, 0.375, 0.5394, 0.3125, 0.5394, 0.314, 0.5, 0.25, 0.5394, 0.2515, 0.5, 0.311, 0.5, 0.1875, 0.5394, 0.189, 0.5, 0.2485, 0.5, 0.125, 0.5394, 0.1265, 0.5, 0.186, 0.5, 0.0625, 0.5394, 0.06397, 0.5, 0.1235, 0.5, 0.0625, 0.5394, 0.0, 0.5394, 0.001471, 0.5, 0.7909, 0.6636, 0.7909, 0.6067, 0.7909, 0.6067, 0.7909, 0.2649, 0.7909, 0.2079, 0.7909, 0.2079, 0.7909, 0.7206, 0.7909, 0.6636, 0.7909, 0.6636, 0.7909, 0.2649, 0.7909, 0.3219, 0.7909, 0.2649, 0.7909, 0.7206, 0.7909, 0.7775, 0.7909, 0.7206, 0.7909, 0.3219, 0.7909, 0.3788, 0.7909, 0.3219, 0.7909, 0.8344, 0.7909, 0.7775, 0.7909, 0.7775, 0.7909, 0.4358, 0.7909, 0.3788, 0.7909, 0.3788, 0.7909, 0.8914, 0.7909, 0.8344, 0.7909, 0.8344, 0.7909, 0.4358, 0.7909, 0.4927, 0.7909, 0.4358, 0.7909, 0.03711, 0.7909, 0.09405, 0.7909, 0.03711, 0.7909, 0.9483, 0.7909, 0.8914, 0.7909, 0.8914, 0.7909, 0.4927, 0.7909, 0.5497, 0.7909, 0.4927, 0.7909, 0.09405, 0.7909, 0.151, 0.7909, 0.09405, 0.7909, 0.5497, 0.7909, 0.6067, 0.7909, 0.5497, 0.7909, 0.151, 0.7909, 0.2079, 0.7909, 0.151, 0.7909, 0.6636, 0.7909, 0.6067, 0.7909, 0.6067, 0.7909, 0.2649, 0.7909, 0.2079, 0.7909, 0.2079, 0.7909, 0.6636, 0.7909, 0.7206, 0.7909, 0.6636, 0.7909, 0.2649, 0.7909, 0.3219, 0.7909, 0.2649, 0.7909, 0.7206, 0.7909, 0.7775, 0.7909, 0.7206, 0.7909, 0.3788, 0.7909, 0.3219, 0.7909, 0.3219, 0.7909, 0.8344, 0.7909, 0.7775, 0.7909, 0.7775, 0.7909, 0.4358, 0.7909, 0.3788, 0.7909, 0.3788, 0.7909, 0.8344, 0.7909, 0.8914, 0.7909, 0.8344, 0.7909, 0.4927, 0.7909, 0.4358, 0.7909, 0.4358, 0.7909, 0.09405, 0.7909, 0.03711, 0.7909, 0.03711, 0.7909, 0.8914, 0.7909, 0.9483, 0.7909, 0.8914, 0.7909, 0.5497, 0.7909, 0.4927, 0.7909, 0.4927, 0.7909, 0.09405, 0.7909, 0.151, 0.7909, 0.09405, 0.7909, 0.5497, 0.7909, 0.6067, 0.7909, 0.5497, 0.7909, 0.151, 0.7909, 0.2079, 0.7909, 0.151, 0.7909, 0.7206, 0.7909, 0.2649, 0.7909, 0.3219, 0.7909, 0.6636, 0.7909, 0.3219, 0.7909, 0.3788, 0.7909, 0.4358, 0.7909, 0.6636, 0.7909, 0.3788, 0.7909, 0.5497, 0.7909, 0.4358, 0.7909, 0.4927, 0.7909, 0.2649, 0.7909, 0.8344, 0.7909, 0.2079, 0.7909, 0.8344, 0.7909, 0.151, 0.7909, 0.2079, 0.7909, 0.09405, 0.7909, 0.8914, 0.7909, 0.9483, 0.8125, 1.0, 0.75, 1.0, 0.75, 1.0, 0.25, 1.0, 0.3125, 1.0, 0.25, 1.0, 0.75, 1.0, 0.6875, 1.0, 0.6875, 1.0, 0.1875, 1.0, 0.25, 1.0, 0.1875, 1.0, 0.625, 1.0, 0.6875, 1.0, 0.625, 1.0, 0.125, 1.0, 0.1875, 1.0, 0.125, 1.0, 0.5625, 1.0, 0.625, 1.0, 0.5625, 1.0, 0.0625, 1.0, 0.125, 1.0, 0.0625, 1.0, 0.5, 1.0, 0.5625, 1.0, 0.5, 1.0, 1.0, 1.0, 0.9375, 1.0, 0.9375, 1.0, 0.0, 1.0, 0.0625, 1.0, 0.0, 1.0, 0.5, 1.0, 0.4375, 1.0, 0.4375, 1.0, 0.9375, 1.0, 0.875, 1.0, 0.875, 1.0, 0.4375, 1.0, 0.375, 1.0, 0.375, 1.0, 0.875, 1.0, 0.8125, 1.0, 0.8125, 1.0, 0.375, 1.0, 0.3125, 1.0, 0.3125, 1.0, 0.25, 1.0, 0.1875, 1.0, 0.1875, 1.0, 0.6875, 1.0, 0.625, 1.0, 0.625, 1.0, 0.1875, 1.0, 0.125, 1.0, 0.125, 1.0, 0.625, 1.0, 0.5625, 1.0, 0.5625, 1.0, 0.0625, 1.0, 0.125, 1.0, 0.0625, 1.0, 0.5, 1.0, 0.5625, 1.0, 0.5, 1.0, 1.0, 1.0, 0.9375, 1.0, 0.9375, 1.0, 0.0625, 1.0, 0.0, 1.0, 0.0, 1.0, 0.5, 1.0, 0.4375, 1.0, 0.4375, 1.0, 0.9375, 1.0, 0.875, 1.0, 0.875, 1.0, 0.375, 1.0, 0.4375, 1.0, 0.375, 1.0, 0.875, 1.0, 0.8125, 1.0, 0.8125, 1.0, 0.375, 1.0, 0.3125, 1.0, 0.3125, 1.0, 0.8125, 1.0, 0.75, 1.0, 0.75, 1.0, 0.25, 1.0, 0.3125, 1.0, 0.25, 1.0, 0.75, 1.0, 0.6875, 1.0, 0.6875, 1.0, 0.6875, 1.0, 0.1875, 1.0, 0.25, 1.0, 0.8125, 1.0, 0.1875, 1.0, 0.75, 1.0, 0.8125, 1.0, 0.0625, 1.0, 0.125, 1.0, 0.0625, 1.0, 0.9375, 1.0, 0.0, 1.0, 0.6875, 1.0, 0.3125, 1.0, 0.625, 1.0, 0.625, 1.0, 0.375, 1.0, 0.5625, 1.0, 0.5625, 1.0, 0.4375, 1.0, 0.5, 1.0, 0.7909, 0.6636, 0.7909, 0.6636, 0.7909, 0.6067, 0.7909, 0.2649, 0.7909, 0.2649, 0.7909, 0.2079, 0.7909, 0.7206, 0.7909, 0.7206, 0.7909, 0.6636, 0.7909, 0.2649, 0.7909, 0.3219, 0.7909, 0.3219, 0.7909, 0.7206, 0.7909, 0.7775, 0.7909, 0.7775, 0.7909, 0.3219, 0.7909, 0.3788, 0.7909, 0.3788, 0.7909, 0.8344, 0.7909, 0.8344, 0.7909, 0.7775, 0.7909, 0.4358, 0.7909, 0.4358, 0.7909, 0.3788, 0.7909, 0.8914, 0.7909, 0.8914, 0.7909, 0.8344, 0.7909, 0.4358, 0.7909, 0.4927, 0.7909, 0.4927, 0.7909, 0.03711, 0.7909, 0.09405, 0.7909, 0.09405, 0.7909, 0.9483, 0.7909, 0.9483, 0.7909, 0.8914, 0.7909, 0.4927, 0.7909, 0.5497, 0.7909, 0.5497, 0.7909, 0.09405, 0.7909, 0.151, 0.7909, 0.151, 0.7909, 0.5497, 0.7909, 0.6067, 0.7909, 0.6067, 0.7909, 0.151, 0.7909, 0.2079, 0.7909, 0.2079, 0.7909, 0.6636, 0.7909, 0.6636, 0.7909, 0.6067, 0.7909, 0.2649, 0.7909, 0.2649, 0.7909, 0.2079, 0.7909, 0.6636, 0.7909, 0.7206, 0.7909, 0.7206, 0.7909, 0.2649, 0.7909, 0.3219, 0.7909, 0.3219, 0.7909, 0.7206, 0.7909, 0.7775, 0.7909, 0.7775, 0.7909, 0.3788, 0.7909, 0.3788, 0.7909, 0.3219, 0.7909, 0.8344, 0.7909, 0.8344, 0.7909, 0.7775, 0.7909, 0.4358, 0.7909, 0.4358, 0.7909, 0.3788, 0.7909, 0.8344, 0.7909, 0.8914, 0.7909, 0.8914, 0.7909, 0.4927, 0.7909, 0.4927, 0.7909, 0.4358, 0.7909, 0.09405, 0.7909, 0.09405, 0.7909, 0.03711, 0.7909, 0.8914, 0.7909, 0.9483, 0.7909, 0.9483, 0.7909, 0.5497, 0.7909, 0.5497, 0.7909, 0.4927, 0.7909, 0.09405, 0.7909, 0.151, 0.7909, 0.151, 0.7909, 0.5497, 0.7909, 0.6067, 0.7909, 0.6067, 0.7909, 0.151, 0.7909, 0.2079, 0.7909, 0.2079, 0.7909, 0.7206, 0.7909, 0.7775, 0.7909, 0.2649, 0.7909, 0.6636, 0.7909, 0.7206, 0.7909, 0.3219, 0.7909, 0.4358, 0.7909, 0.6067, 0.7909, 0.6636, 0.7909, 0.5497, 0.7909, 0.6067, 0.7909, 0.4358, 0.7909, 0.2649, 0.7909, 0.7775, 0.7909, 0.8344, 0.7909, 0.8344, 0.7909, 0.8914, 0.7909, 0.151, 0.7909, 0.09405, 0.7909, 0.151, 0.7909, 0.8914, 0.8125, 1.0, 0.8125, 1.0, 0.75, 1.0, 0.25, 1.0, 0.3125, 1.0, 0.3125, 1.0, 0.75, 1.0, 0.75, 1.0, 0.6875, 1.0, 0.1875, 1.0, 0.25, 1.0, 0.25, 1.0, 0.625, 1.0, 0.6875, 1.0, 0.6875, 1.0, 0.125, 1.0, 0.1875, 1.0, 0.1875, 1.0, 0.5625, 1.0, 0.625, 1.0, 0.625, 1.0, 0.0625, 1.0, 0.125, 1.0, 0.125, 1.0, 0.5, 1.0, 0.5625, 1.0, 0.5625, 1.0, 1.0, 1.0, 1.0, 1.0, 0.9375, 1.0, 0.0, 1.0, 0.0625, 1.0, 0.0625, 1.0, 0.5, 1.0, 0.5, 1.0, 0.4375, 1.0, 0.9375, 1.0, 0.9375, 1.0, 0.875, 1.0, 0.4375, 1.0, 0.4375, 1.0, 0.375, 1.0, 0.875, 1.0, 0.875, 1.0, 0.8125, 1.0, 0.375, 1.0, 0.375, 1.0, 0.3125, 1.0, 0.25, 1.0, 0.25, 1.0, 0.1875, 1.0, 0.6875, 1.0, 0.6875, 1.0, 0.625, 1.0, 0.1875, 1.0, 0.1875, 1.0, 0.125, 1.0, 0.625, 1.0, 0.625, 1.0, 0.5625, 1.0, 0.0625, 1.0, 0.125, 1.0, 0.125, 1.0, 0.5, 1.0, 0.5625, 1.0, 0.5625, 1.0, 1.0, 1.0, 1.0, 1.0, 0.9375, 1.0, 0.0625, 1.0, 0.0625, 1.0, 0.0, 1.0, 0.5, 1.0, 0.5, 1.0, 0.4375, 1.0, 0.9375, 1.0, 0.9375, 1.0, 0.875, 1.0, 0.375, 1.0, 0.4375, 1.0, 0.4375, 1.0, 0.875, 1.0, 0.875, 1.0, 0.8125, 1.0, 0.375, 1.0, 0.375, 1.0, 0.3125, 1.0, 0.8125, 1.0, 0.8125, 1.0, 0.75, 1.0, 0.25, 1.0, 0.3125, 1.0, 0.3125, 1.0, 0.75, 1.0, 0.75, 1.0, 0.6875, 1.0, 0.6875, 1.0, 0.75, 1.0, 0.1875, 1.0, 0.8125, 1.0, 0.125, 1.0, 0.1875, 1.0, 0.8125, 1.0, 0.875, 1.0, 0.0625, 1.0, 0.0625, 1.0, 0.875, 1.0, 0.9375, 1.0, 0.6875, 1.0, 0.25, 1.0, 0.3125, 1.0, 0.625, 1.0, 0.3125, 1.0, 0.375, 1.0, 0.5625, 1.0, 0.375, 1.0, 0.4375, 1.0, -0.224, 1.01, -0.3274, 0.5492, -0.224, 0.5492, 1.121, 1.01, 1.017, 0.5492, 1.121, 0.5492, 1.017, 1.01, 0.9137, 0.5492, 1.017, 0.5492, 0.9137, 1.01, 0.8103, 0.5492, 0.9137, 0.5492, 0.8103, 1.01, 0.7069, 0.5492, 0.8103, 0.5492, 0.7069, 1.01, 0.6034, 0.5492, 0.7069, 0.5492, 0.6034, 1.01, 0.5, 0.5492, 0.6034, 0.5492, 0.5, 1.01, 0.3966, 0.5492, 0.5, 0.5492, 0.3966, 1.01, 0.2931, 0.5492, 0.3966, 0.5492, 0.2931, 1.01, 0.1897, 0.5492, 0.2931, 0.5492, 0.1897, 1.01, 0.08629, 0.5492, 0.1897, 0.5492, 0.08629, 1.01, -0.01713, 0.5492, 0.08629, 0.5492, -0.01713, 1.01, -0.1206, 0.5492, -0.01713, 0.5492, -0.1206, 1.01, -0.224, 0.5492, -0.1206, 0.5492, 0.75, 1.0, 0.8125, 1.0, 0.75, 1.0, 1.224, 1.01, 1.121, 0.5492, 1.224, 0.5492, 1.327, 1.01, 1.224, 0.5492, 1.327, 0.5492, 0.5625, 1.0, 0.5, 1.0, 0.5, 1.0, 0.5, 1.0, 0.4375, 1.0, 0.4375, 1.0, 0.125, 1.0, 0.1875, 1.0, 0.125, 1.0, 0.9375, 1.0, 0.875, 1.0, 0.875, 1.0, 0.625, 1.0, 0.5625, 1.0, 0.5625, 1.0, 0.25, 1.0, 0.3125, 1.0, 0.25, 1.0, 0.75, 1.0, 0.6875, 1.0, 0.6875, 1.0, 0.4375, 1.0, 0.375, 1.0, 0.375, 1.0, 0.125, 1.0, 0.0625, 1.0, 0.0625, 1.0, 0.8125, 1.0, 0.875, 1.0, 0.8125, 1.0, 0.5625, 1.0, 0.5, 1.0, 0.5, 1.0, 0.1875, 1.0, 0.25, 1.0, 0.1875, 1.0, 1.0, 1.0, 0.9375, 1.0, 0.9375, 1.0, 0.625, 1.0, 0.6875, 1.0, 0.625, 1.0, 0.3125, 1.0, 0.375, 1.0, 0.3125, 1.0, 0.0, 1.0, 0.0625, 1.0, 0.0, 1.0, 0.1875, 1.0, 0.25, 1.0, 0.1875, 1.0, 0.9375, 1.0, 1.0, 1.0, 0.9375, 1.0, 0.0, 1.0, 0.0625, 1.0, 0.0, 1.0, 0.5, 1.0, 0.4375, 1.0, 0.4375, 1.0, 0.9375, 1.0, 0.875, 1.0, 0.875, 1.0, 0.4375, 1.0, 0.375, 1.0, 0.375, 1.0, 0.8125, 1.0, 0.875, 1.0, 0.8125, 1.0, 0.375, 1.0, 0.3125, 1.0, 0.3125, 1.0, 0.8125, 1.0, 0.75, 1.0, 0.75, 1.0, 0.25, 1.0, 0.3125, 1.0, 0.25, 1.0, 0.75, 1.0, 0.6875, 1.0, 0.6875, 1.0, 0.25, 1.0, 0.1875, 1.0, 0.1875, 1.0, 0.6875, 1.0, 0.625, 1.0, 0.625, 1.0, 0.125, 1.0, 0.1875, 1.0, 0.125, 1.0, 0.625, 1.0, 0.5625, 1.0, 0.5625, 1.0, 0.125, 1.0, 0.0625, 1.0, 0.0625, 1.0, 0.375, 1.0, 0.3125, 1.0, 0.3125, 1.0, 0.6875, 1.0, 0.625, 1.0, 0.625, 1.0, 0.125, 1.0, 0.1875, 1.0, 0.125, 1.0, 0.625, 1.0, 0.5625, 1.0, 0.5625, 1.0, 0.0625, 1.0, 0.125, 1.0, 0.0625, 1.0, 0.5625, 1.0, 0.5, 1.0, 0.5, 1.0, 0.9375, 1.0, 1.0, 1.0, 0.9375, 1.0, 0.0, 1.0, 0.0625, 1.0, 0.0, 1.0, 0.5, 1.0, 0.4375, 1.0, 0.4375, 1.0, 0.875, 1.0, 0.9375, 1.0, 0.875, 1.0, 0.4375, 1.0, 0.375, 1.0, 0.375, 1.0, 0.8125, 1.0, 0.875, 1.0, 0.8125, 1.0, 0.375, 1.0, 0.3125, 1.0, 0.3125, 1.0, 0.75, 1.0, 0.8125, 1.0, 0.75, 1.0, 0.3125, 1.0, 0.25, 1.0, 0.25, 1.0, 0.75, 1.0, 0.6875, 1.0, 0.6875, 1.0, 0.8125, 1.0, 0.75, 1.0, 0.75, 1.0, 0.3125, 1.0, 0.25, 1.0, 0.25, 1.0, 0.75, 1.0, 0.6875, 1.0, 0.6875, 1.0, 0.25, 1.0, 0.1875, 1.0, 0.1875, 1.0, 0.6875, 1.0, 0.625, 1.0, 0.625, 1.0, 0.1875, 1.0, 0.125, 1.0, 0.125, 1.0, 0.625, 1.0, 0.5625, 1.0, 0.5625, 1.0, 0.125, 1.0, 0.0625, 1.0, 0.0625, 1.0, 0.5625, 1.0, 0.5, 1.0, 0.5, 1.0, 1.0, 1.0, 0.9375, 1.0, 0.9375, 1.0, 0.0625, 1.0, 0.0, 1.0, 0.0, 1.0, 0.5, 1.0, 0.4375, 1.0, 0.4375, 1.0, 0.9375, 1.0, 0.875, 1.0, 0.875, 1.0, 0.4375, 1.0, 0.375, 1.0, 0.375, 1.0, 0.875, 1.0, 0.8125, 1.0, 0.8125, 1.0, 0.7909, 0.3788, 0.8949, 0.4358, 0.7909, 0.4358, 0.7909, 0.151, 0.8949, 0.09405, 0.8949, 0.151, 0.7909, 0.8914, 0.8949, 0.8344, 0.8949, 0.8914, 0.7909, 0.4358, 0.8949, 0.4927, 0.7909, 0.4927, 0.7909, 0.4927, 0.8949, 0.5497, 0.7909, 0.5497, 0.2521, 0.4242, 0.1949, 0.1365, 0.2521, 0.1251, 0.7909, 0.2079, 0.8949, 0.151, 0.8949, 0.2079, 0.7909, 0.5497, 0.8949, 0.6067, 0.7909, 0.6067, 0.7909, 0.9483, 0.8949, 0.8914, 0.8949, 0.9483, 0.7909, 0.6067, 0.8949, 0.6636, 0.7909, 0.6636, 0.7909, 0.2079, 0.8949, 0.2649, 0.7909, 0.2649, 0.7909, 0.6636, 0.8949, 0.7206, 0.7909, 0.7206, 0.7909, 0.2649, 0.8949, 0.3219, 0.7909, 0.3219, 0.7909, 0.7206, 0.8949, 0.7775, 0.7909, 0.7775, 0.7909, 0.3219, 0.8949, 0.3788, 0.7909, 0.3788, 0.7909, 0.8344, 0.8949, 0.7775, 0.8949, 0.8344, 0.8949, 0.03711, 0.9241, 0.09405, 0.8949, 0.09405, 0.2521, 0.4683, 0.3094, 0.4128, 0.3262, 0.4536, 0.8949, 0.151, 0.9241, 0.09405, 0.9241, 0.151, 0.3891, 0.4116, 0.3094, 0.4128, 0.3579, 0.3804, 0.8949, 0.2079, 0.9241, 0.151, 0.9241, 0.2079, 0.3891, 0.4116, 0.3903, 0.3319, 0.431, 0.3488, 0.8949, 0.2079, 0.9241, 0.2649, 0.8949, 0.2649, 0.431, 0.3488, 0.4017, 0.2747, 0.4458, 0.2747, 0.8949, 0.2649, 0.9241, 0.3219, 0.8949, 0.3219, 0.4458, 0.2747, 0.3903, 0.2175, 0.431, 0.2006, 0.8949, 0.3788, 0.9241, 0.3219, 0.9241, 0.3788, 0.3891, 0.1378, 0.3903, 0.2175, 0.3579, 0.1689, 0.8949, 0.3788, 0.9241, 0.4358, 0.8949, 0.4358, 0.3891, 0.1378, 0.3094, 0.1365, 0.3262, 0.09578, 0.8949, 0.4927, 0.9241, 0.4358, 0.9241, 0.4928, 0.2521, 0.08104, 0.3094, 0.1365, 0.2521, 0.1251, 0.8949, 0.4927, 0.9241, 0.5497, 0.8949, 0.5497, 0.2521, 0.08104, 0.1949, 0.1365, 0.178, 0.09578, 0.8949, 0.5497, 0.9241, 0.6067, 0.8949, 0.6067, 0.1152, 0.1378, 0.1949, 0.1365, 0.1464, 0.1689, 0.8949, 0.6067, 0.9241, 0.6636, 0.8949, 0.6636, 0.1152, 0.1378, 0.114, 0.2175, 0.07325, 0.2006, 0.8949, 0.7206, 0.9241, 0.6636, 0.9241, 0.7206, 0.05851, 0.2747, 0.114, 0.2175, 0.1026, 0.2747, 0.8431, 0.6196, 0.9759, 0.8785, 0.8431, 0.8785, 0.05851, 0.2747, 0.114, 0.3319, 0.07325, 0.3488, 0.8949, 0.7775, 0.9241, 0.8344, 0.8949, 0.8344, 0.07325, 0.3488, 0.1464, 0.3804, 0.1152, 0.4116, 0.8949, 0.8344, 0.9241, 0.8914, 0.8949, 0.8914, 0.1152, 0.4116, 0.1949, 0.4128, 0.178, 0.4536, 0.8949, 0.9483, 0.9241, 0.8914, 0.9241, 0.9483, 0.2521, 0.4683, 0.1949, 0.4128, 0.2521, 0.4242, 0.7909, 0.09405, 0.8949, 0.03711, 0.8949, 0.09405, 0.9375, 0.5394, 0.9985, 0.5, 1.0, 0.5394, 0.875, 0.5394, 0.936, 0.5, 0.9375, 0.5394, 0.8125, 0.5394, 0.8735, 0.5, 0.875, 0.5394, 0.75, 0.5394, 0.811, 0.5, 0.8125, 0.5394, 0.6875, 0.5394, 0.7485, 0.5, 0.75, 0.5394, 0.6875, 0.5394, 0.6265, 0.5, 0.686, 0.5, 0.5625, 0.5394, 0.6235, 0.5, 0.625, 0.5394, 0.5, 0.5394, 0.561, 0.5, 0.5625, 0.5394, 0.4375, 0.5394, 0.4985, 0.5, 0.5, 0.5394, 0.4375, 0.5394, 0.3765, 0.5, 0.436, 0.5, 0.375, 0.5394, 0.314, 0.5, 0.3735, 0.5, 0.25, 0.5394, 0.311, 0.5, 0.3125, 0.5394, 0.1875, 0.5394, 0.2485, 0.5, 0.25, 0.5394, 0.125, 0.5394, 0.186, 0.5, 0.1875, 0.5394, 0.0625, 0.5394, 0.1235, 0.5, 0.125, 0.5394, 0.0625, 0.5394, 0.001471, 0.5, 0.06103, 0.5, 0.1949, 0.1365, 0.1464, 0.3804, 0.1464, 0.1689, 0.1464, 0.3804, 0.114, 0.2175, 0.1464, 0.1689, 0.1026, 0.2747, 0.114, 0.2175, 0.114, 0.3319, 0.2521, 0.1251, 0.3094, 0.4128, 0.2521, 0.4242, 0.3094, 0.1365, 0.3579, 0.3804, 0.3094, 0.4128, 0.3579, 0.1689, 0.3903, 0.3319, 0.3579, 0.3804, 0.4017, 0.2747, 0.3903, 0.3319, 0.3903, 0.2175, -0.224, 1.01, -0.3274, 1.01, -0.3274, 0.5492, 1.121, 1.01, 1.017, 1.01, 1.017, 0.5492, 1.017, 1.01, 0.9137, 1.01, 0.9137, 0.5492, 0.9137, 1.01, 0.8103, 1.01, 0.8103, 0.5492, 0.8103, 1.01, 0.7069, 1.01, 0.7069, 0.5492, 0.7069, 1.01, 0.6034, 1.01, 0.6034, 0.5492, 0.6034, 1.01, 0.5, 1.01, 0.5, 0.5492, 0.5, 1.01, 0.3966, 1.01, 0.3966, 0.5492, 0.3966, 1.01, 0.2931, 1.01, 0.2931, 0.5492, 0.2931, 1.01, 0.1897, 1.01, 0.1897, 0.5492, 0.1897, 1.01, 0.08629, 1.01, 0.08629, 0.5492, 0.08629, 1.01, -0.01713, 1.01, -0.01713, 0.5492, -0.01713, 1.01, -0.1206, 1.01, -0.1206, 0.5492, -0.1206, 1.01, -0.224, 1.01, -0.224, 0.5492, 0.75, 1.0, 0.8125, 1.0, 0.8125, 1.0, 1.224, 1.01, 1.121, 1.01, 1.121, 0.5492, 1.327, 1.01, 1.224, 1.01, 1.224, 0.5492, 0.5625, 1.0, 0.5625, 1.0, 0.5, 1.0, 0.5, 1.0, 0.5, 1.0, 0.4375, 1.0, 0.125, 1.0, 0.1875, 1.0, 0.1875, 1.0, 0.9375, 1.0, 0.9375, 1.0, 0.875, 1.0, 0.625, 1.0, 0.625, 1.0, 0.5625, 1.0, 0.25, 1.0, 0.3125, 1.0, 0.3125, 1.0, 0.75, 1.0, 0.75, 1.0, 0.6875, 1.0, 0.4375, 1.0, 0.4375, 1.0, 0.375, 1.0, 0.125, 1.0, 0.125, 1.0, 0.0625, 1.0, 0.8125, 1.0, 0.875, 1.0, 0.875, 1.0, 0.5625, 1.0, 0.5625, 1.0, 0.5, 1.0, 0.1875, 1.0, 0.25, 1.0, 0.25, 1.0, 1.0, 1.0, 1.0, 1.0, 0.9375, 1.0, 0.625, 1.0, 0.6875, 1.0, 0.6875, 1.0, 0.3125, 1.0, 0.375, 1.0, 0.375, 1.0, 0.0, 1.0, 0.0625, 1.0, 0.0625, 1.0, 0.1875, 1.0, 0.25, 1.0, 0.25, 1.0, 0.9375, 1.0, 1.0, 1.0, 1.0, 1.0, 0.0, 1.0, 0.0625, 1.0, 0.0625, 1.0, 0.5, 1.0, 0.5, 1.0, 0.4375, 1.0, 0.9375, 1.0, 0.9375, 1.0, 0.875, 1.0, 0.4375, 1.0, 0.4375, 1.0, 0.375, 1.0, 0.8125, 1.0, 0.875, 1.0, 0.875, 1.0, 0.375, 1.0, 0.375, 1.0, 0.3125, 1.0, 0.8125, 1.0, 0.8125, 1.0, 0.75, 1.0, 0.25, 1.0, 0.3125, 1.0, 0.3125, 1.0, 0.75, 1.0, 0.75, 1.0, 0.6875, 1.0, 0.25, 1.0, 0.25, 1.0, 0.1875, 1.0, 0.6875, 1.0, 0.6875, 1.0, 0.625, 1.0, 0.125, 1.0, 0.1875, 1.0, 0.1875, 1.0, 0.625, 1.0, 0.625, 1.0, 0.5625, 1.0, 0.125, 1.0, 0.125, 1.0, 0.0625, 1.0, 0.375, 1.0, 0.375, 1.0, 0.3125, 1.0, 0.6875, 1.0, 0.6875, 1.0, 0.625, 1.0, 0.125, 1.0, 0.1875, 1.0, 0.1875, 1.0, 0.625, 1.0, 0.625, 1.0, 0.5625, 1.0, 0.0625, 1.0, 0.125, 1.0, 0.125, 1.0, 0.5625, 1.0, 0.5625, 1.0, 0.5, 1.0, 0.9375, 1.0, 1.0, 1.0, 1.0, 1.0, 0.0, 1.0, 0.0625, 1.0, 0.0625, 1.0, 0.5, 1.0, 0.5, 1.0, 0.4375, 1.0, 0.875, 1.0, 0.9375, 1.0, 0.9375, 1.0, 0.4375, 1.0, 0.4375, 1.0, 0.375, 1.0, 0.8125, 1.0, 0.875, 1.0, 0.875, 1.0, 0.375, 1.0, 0.375, 1.0, 0.3125, 1.0, 0.75, 1.0, 0.8125, 1.0, 0.8125, 1.0, 0.3125, 1.0, 0.3125, 1.0, 0.25, 1.0, 0.75, 1.0, 0.75, 1.0, 0.6875, 1.0, 0.75, 1.0, 0.75, 1.0, 0.6875, 1.0, 0.1875, 1.0, 0.1875, 1.0, 0.125, 1.0, 0.125, 1.0, 0.125, 1.0, 0.0625, 1.0, 0.5625, 1.0, 0.5625, 1.0, 0.5, 1.0, 0.9375, 1.0, 0.9375, 1.0, 0.875, 1.0, 0.7909, 0.3788, 0.8949, 0.3788, 0.8949, 0.4358, 0.7909, 0.151, 0.7909, 0.09405, 0.8949, 0.09405, 0.7909, 0.8914, 0.7909, 0.8344, 0.8949, 0.8344, 0.7909, 0.4358, 0.8949, 0.4358, 0.8949, 0.4927, 0.7909, 0.4927, 0.8949, 0.4927, 0.8949, 0.5497, 0.2521, 0.4242, 0.1949, 0.4128, 0.1949, 0.1365, 0.7909, 0.2079, 0.7909, 0.151, 0.8949, 0.151, 0.7909, 0.5497, 0.8949, 0.5497, 0.8949, 0.6067, 0.7909, 0.9483, 0.7909, 0.8914, 0.8949, 0.8914, 0.7909, 0.6067, 0.8949, 0.6067, 0.8949, 0.6636, 0.7909, 0.2079, 0.8949, 0.2079, 0.8949, 0.2649, 0.7909, 0.6636, 0.8949, 0.6636, 0.8949, 0.7206, 0.7909, 0.2649, 0.8949, 0.2649, 0.8949, 0.3219, 0.7909, 0.7206, 0.8949, 0.7206, 0.8949, 0.7775, 0.7909, 0.3219, 0.8949, 0.3219, 0.8949, 0.3788, 0.7909, 0.8344, 0.7909, 0.7775, 0.8949, 0.7775, 0.8949, 0.03711, 0.9241, 0.03711, 0.9241, 0.09405, 0.2521, 0.4683, 0.2521, 0.4242, 0.3094, 0.4128, 0.8949, 0.151, 0.8949, 0.09405, 0.9241, 0.09405, 0.3891, 0.4116, 0.3262, 0.4536, 0.3094, 0.4128, 0.8949, 0.2079, 0.8949, 0.151, 0.9241, 0.151, 0.3891, 0.4116, 0.3579, 0.3804, 0.3903, 0.3319, 0.8949, 0.2079, 0.9241, 0.2079, 0.9241, 0.2649, 0.431, 0.3488, 0.3903, 0.3319, 0.4017, 0.2747, 0.8949, 0.2649, 0.9241, 0.2649, 0.9241, 0.3219, 0.4458, 0.2747, 0.4017, 0.2747, 0.3903, 0.2175, 0.8949, 0.3788, 0.8949, 0.3219, 0.9241, 0.3219, 0.3891, 0.1378, 0.431, 0.2006, 0.3903, 0.2175, 0.8949, 0.3788, 0.9241, 0.3788, 0.9241, 0.4358, 0.3891, 0.1378, 0.3579, 0.1689, 0.3094, 0.1365, 0.8949, 0.4927, 0.8949, 0.4358, 0.9241, 0.4358, 0.2521, 0.08104, 0.3262, 0.09578, 0.3094, 0.1365, 0.8949, 0.4927, 0.9241, 0.4928, 0.9241, 0.5497, 0.2521, 0.08104, 0.2521, 0.1251, 0.1949, 0.1365, 0.8949, 0.5497, 0.9241, 0.5497, 0.9241, 0.6067, 0.1152, 0.1378, 0.178, 0.09578, 0.1949, 0.1365, 0.8949, 0.6067, 0.9241, 0.6067, 0.9241, 0.6636, 0.1152, 0.1378, 0.1464, 0.1689, 0.114, 0.2175, 0.8949, 0.7206, 0.8949, 0.6636, 0.9241, 0.6636, 0.05851, 0.2747, 0.07325, 0.2006, 0.114, 0.2175, 0.8431, 0.6196, 0.9759, 0.6196, 0.9759, 0.8785, 0.05851, 0.2747, 0.1026, 0.2747, 0.114, 0.3319, 0.8949, 0.7775, 0.9241, 0.7775, 0.9241, 0.8344, 0.07325, 0.3488, 0.114, 0.3319, 0.1464, 0.3804, 0.8949, 0.8344, 0.9241, 0.8344, 0.9241, 0.8914, 0.1152, 0.4116, 0.1464, 0.3804, 0.1949, 0.4128, 0.8949, 0.9483, 0.8949, 0.8914, 0.9241, 0.8914, 0.2521, 0.4683, 0.178, 0.4536, 0.1949, 0.4128, 0.7909, 0.09405, 0.7909, 0.03711, 0.8949, 0.03711, 0.9375, 0.5394, 0.939, 0.5, 0.9985, 0.5, 0.875, 0.5394, 0.8765, 0.5, 0.936, 0.5, 0.8125, 0.5394, 0.814, 0.5, 0.8735, 0.5, 0.75, 0.5394, 0.7515, 0.5, 0.811, 0.5, 0.6875, 0.5394, 0.689, 0.5, 0.7485, 0.5, 0.6875, 0.5394, 0.625, 0.5394, 0.6265, 0.5, 0.5625, 0.5394, 0.564, 0.5, 0.6235, 0.5, 0.5, 0.5394, 0.5015, 0.5, 0.561, 0.5, 0.4375, 0.5394, 0.439, 0.5, 0.4985, 0.5, 0.4375, 0.5394, 0.375, 0.5394, 0.3765, 0.5, 0.375, 0.5394, 0.3125, 0.5394, 0.314, 0.5, 0.25, 0.5394, 0.2515, 0.5, 0.311, 0.5, 0.1875, 0.5394, 0.189, 0.5, 0.2485, 0.5, 0.125, 0.5394, 0.1265, 0.5, 0.186, 0.5, 0.0625, 0.5394, 0.06397, 0.5, 0.1235, 0.5, 0.0625, 0.5394, 0.0, 0.5394, 0.001471, 0.5, 0.1949, 0.1365, 0.1949, 0.4128, 0.1464, 0.3804, 0.1464, 0.3804, 0.114, 0.3319, 0.114, 0.2175, 0.2521, 0.1251, 0.3094, 0.1365, 0.3094, 0.4128, 0.3094, 0.1365, 0.3579, 0.1689, 0.3579, 0.3804, 0.3579, 0.1689, 0.3903, 0.2175, 0.3903, 0.3319, 0.311, 0.5, 0.811, 0.5, 0.7515, 0.5, 0.689, 0.5, 0.314, 0.5, 0.7515, 0.5, 0.436, 0.5, 0.689, 0.5, 0.6265, 0.5, 0.5015, 0.5, 0.6265, 0.5, 0.561, 0.5, 0.811, 0.5, 0.189, 0.5, 0.8735, 0.5, 0.8735, 0.5, 0.1265, 0.5, 0.936, 0.5, 0.936, 0.5, 0.06397, 0.5, 0.001471, 0.5, 0.311, 0.5, 0.2515, 0.5, 0.811, 0.5, 0.689, 0.5, 0.3735, 0.5, 0.314, 0.5, 0.436, 0.5, 0.3765, 0.5, 0.689, 0.5, 0.5015, 0.5, 0.439, 0.5, 0.6265, 0.5, 0.811, 0.5, 0.2515, 0.5, 0.189, 0.5, 0.8735, 0.5, 0.189, 0.5, 0.1265, 0.5, 0.936, 0.5, 0.1265, 0.5, 0.06397, 0.5])
me_cylinder_003.materials.append(mat_benadryl)
me_cylinder_003.use_remesh_fix_poles = True
me_cylinder_003.use_remesh_preserve_attributes = False
me_cylinder_003.use_mirror_vertex_groups = False
me_cylinder_003.update()

# ---- objects
ob_benadryl = bpy.data.objects.new('benadryl', me_cylinder_003)

# ---- transforms, parenting, visibility, modifiers, constraints
ob_benadryl.location = (0.001123, -9.134e-05, 0.01121)
ob_benadryl.rotation_euler = (2.094, 1.571, 0.0)
ob_benadryl.lineart.crease_threshold = 0.0
_m = ob_benadryl.modifiers.new('Auto Smooth', 'NODES')
_m.node_group = ng_auto_smooth
_gi = [s.identifier for s in ng_auto_smooth.interface.items_tree if s.item_type == 'SOCKET' and s.in_out == 'INPUT']
_m[_gi[1]] = 0.6981  # Angle

# ---- collection membership
col_collection.objects.link(ob_benadryl)

# ---- scene / render settings (as saved in the file)
scene.frame_start = 1; scene.frame_end = 250; scene.frame_set(1)
scene.render.engine = 'BLENDER_EEVEE_NEXT'
scene.cycles.use_denoising = False
scene.cycles.samples = 128
scene.cycles.sampling_pattern = 'TABULATED_SOBOL'
scene.cycles.use_adaptive_sampling = False
scene.cycles.use_light_tree = False
scene.view_settings.view_transform = 'Filmic'
bpy.context.view_layer.update()

# ---- added for rendering (the .blend has no active camera and no usable light): camera, sun
cam_auto = bpy.data.cameras.new('AutoCamera')
cam_auto.lens = 50.0
cam_auto.sensor_width = 36.0
cam_auto.clip_end = 1000.0
ob_auto_camera = bpy.data.objects.new('AutoCamera', cam_auto)
scene.collection.objects.link(ob_auto_camera)
ob_auto_camera.location = (7.85477, -9.406, 7.89044)
ob_auto_camera.rotation_euler = (1.09748, -7.21219e-08, 0.694738)
scene.camera = ob_auto_camera
light_auto_sun = bpy.data.lights.new('AutoSun', 'SUN')
light_auto_sun.energy = 3.0
light_auto_sun.angle = 0.0523599
ob_auto_sun = bpy.data.objects.new('AutoSun', light_auto_sun)
scene.collection.objects.link(ob_auto_sun)
ob_auto_sun.rotation_euler = (0.872665, 0.174533, 0.523599)
bpy.context.view_layer.update()
